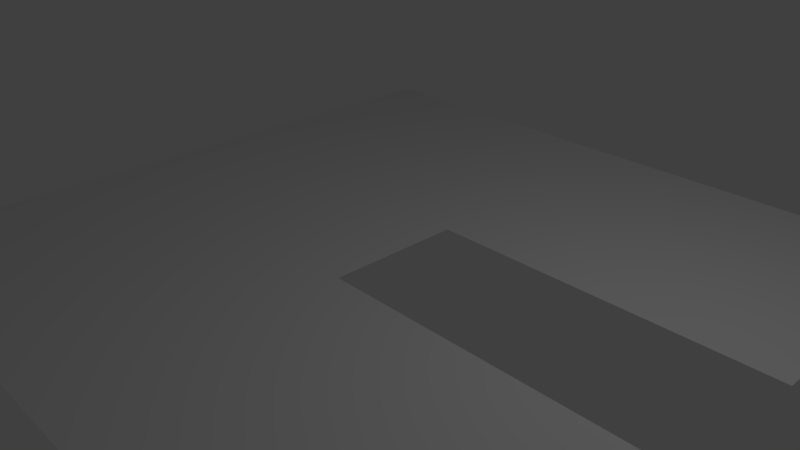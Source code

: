 # Source: WallDoor.blend  (saved by Blender 2.79.0; exported with 4.5.12 LTS)
import bpy
from mathutils import Matrix  # noqa: F401  (used for matrix-valued properties, if any)

bpy.ops.wm.read_factory_settings(use_empty=True)
scene = bpy.context.scene
scene.name = 'Scene'

# ---- collections
col_collection_1 = bpy.data.collections.new('Collection 1'); scene.collection.children.link(col_collection_1)

# ---- world
world_world = bpy.data.worlds.new('World'); scene.world = world_world
world_world.color = (0.05088, 0.05088, 0.05088)
world_world.use_sun_shadow = False
world_world.sun_shadow_jitter_overblur = 0.0
world_world.cycles.sampling_method = 'MANUAL'

# ---- cameras
cam_camera = bpy.data.cameras.new('Camera')
cam_camera.clip_end = 100.0
cam_camera.lens = 35.0
cam_camera.sensor_width = 32.0
cam_camera.sensor_height = 18.0
cam_camera.ortho_scale = 7.314
cam_camera.dof.focus_distance = 0.0
cam_camera.dof.aperture_fstop = 128.0

# ---- lights
light_lamp = bpy.data.lights.new('Lamp', 'POINT')
light_lamp.transmission_factor = 0.0
light_lamp.cutoff_distance = 30.0
light_lamp.energy = 100.0
light_lamp.shadow_buffer_clip_start = 1.001
light_lamp.shadow_soft_size = 0.1
light_lamp.shadow_maximum_resolution = 0.006
light_lamp.use_absolute_resolution = True

# ---- meshes
me_plane = bpy.data.meshes.new('Plane')
me_plane.from_pydata([(-1.0, -1.0, 0.0), (1.0, -1.0, 0.0), (-1.0, 1.0, 0.0), (1.0, 1.0, 0.0), (0.01023, -0.2067, -1.863e-08), (0.01023, 0.1909, -1.863e-08), (1.0, 0.1909, 0.0), (1.0, -0.2067, 0.0)], [], [(0, 1, 7, 4, 5, 6, 3, 2)])
me_plane.use_remesh_preserve_volume = False
me_plane.use_remesh_preserve_attributes = False
me_plane.use_mirror_vertex_groups = False
me_plane.update()

# ---- objects
ob_plane = bpy.data.objects.new('Plane', me_plane)
ob_lamp = bpy.data.objects.new('Lamp', light_lamp)
ob_camera = bpy.data.objects.new('Camera', cam_camera)

# ---- transforms, parenting, visibility, modifiers, constraints
ob_plane.location = (-0.1431, 0.5921, -0.2204)
ob_plane.scale = (5.031, 5.031, 5.031)
ob_plane.lineart.crease_threshold = 0.0
ob_lamp.location = (4.076, 1.005, 5.904)
ob_lamp.rotation_euler = (0.6503, 0.05522, 1.866)
ob_lamp.lock_rotations_4d = False
ob_lamp.empty_display_type = 'ARROWS'
ob_lamp.color = (0.0, 0.0, 0.0, 0.0)
ob_lamp.lineart.crease_threshold = 0.0
ob_camera.location = (7.481, -6.508, 5.344)
ob_camera.rotation_euler = (1.109, 0.0, 0.8149)
ob_camera.lock_rotations_4d = False
ob_camera.empty_display_type = 'ARROWS'
ob_camera.color = (0.0, 0.0, 0.0, 0.0)
ob_camera.display_type = 'WIRE'
ob_camera.lineart.crease_threshold = 0.0

# ---- collection membership
col_collection_1.objects.link(ob_plane)
col_collection_1.objects.link(ob_lamp)
col_collection_1.objects.link(ob_camera)

# ---- scene / render settings (as saved in the file)
scene.camera = ob_camera
scene.frame_start = 1; scene.frame_end = 250; scene.frame_set(1)
scene.render.engine = 'BLENDER_EEVEE_NEXT'
scene.render.resolution_percentage = 50
scene.render.fps = 60
scene.render.dither_intensity = 0.0
scene.cycles.use_denoising = False
scene.cycles.samples = 128
scene.cycles.sampling_pattern = 'TABULATED_SOBOL'
scene.cycles.use_adaptive_sampling = False
scene.cycles.use_light_tree = False
scene.cycles.blur_glossy = 0.0
scene.cycles.sample_clamp_indirect = 0.0
scene.view_settings.view_transform = 'Standard'
bpy.context.view_layer.update()
